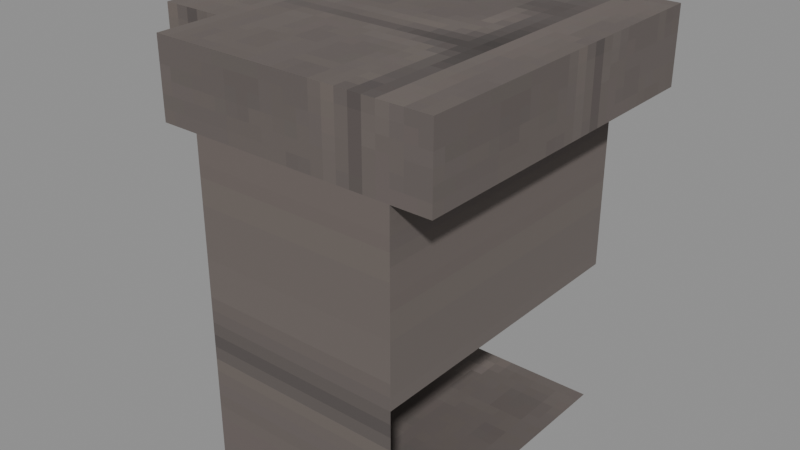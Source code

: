 # Source: Structures_Walls_Wall_SandStone_Cobble_Corner.blend  (saved by Blender 5.0.119; exported with 4.5.12 LTS)
import bpy
from mathutils import Matrix  # noqa: F401  (used for matrix-valued properties, if any)

bpy.ops.wm.read_factory_settings(use_empty=True)
scene = bpy.context.scene
scene.name = 'Scene'

# ---- collections
col_widgets = bpy.data.collections.new('Widgets'); scene.collection.children.link(col_widgets)
col_widgets.hide_viewport = True

# ---- images (referenced by path relative to the original .blend; pixels are not part of the script)
import os
ASSET_DIR = os.environ.get("B2B_ASSET_DIR", "")  # directory of the original .blend (textures are referenced by path, not embedded)
HERE = os.path.dirname(os.path.abspath(__file__))  # packed textures are extracted next to this script under _unpacked/

def load_image(name, relpath, width, height, colorspace="sRGB"):
    """Load a texture the original file referenced (path relative to the .blend, or extracted next to this script)."""
    p = next((c for c in (os.path.join(HERE, relpath), os.path.join(ASSET_DIR, relpath)) if relpath and os.path.exists(c)), "")
    if p:
        img = bpy.data.images.load(p, check_existing=True)
        img.name = name
    else:  # same state as the original file: an image datablock whose file is absent (Cycles renders it pink)
        img = bpy.data.images.new(name, width, height)
        img.source = "FILE"
        img.filepath = "//" + (relpath or name)
    img.colorspace_settings.name = colorspace
    return img
img_image_0 = load_image('Image_0', '_unpacked/Image_0.1005a4cb.png', 32, 128, 'sRGB')

# ---- materials (node trees are filled in below, after node groups)
mat_material_0 = bpy.data.materials.new('Material_0')

# ---- material node trees
mat_material_0.use_nodes = True; mat_material_0.node_tree.nodes.clear()
_N = mat_material_0.node_tree.nodes; _L = mat_material_0.node_tree.links
n0 = _N.new('ShaderNodeBsdfPrincipled'); n0.name = 'Principled BSDF'; n0.location = (10, 300)
n0.inputs[2].default_value = 1.0
n1 = _N.new('ShaderNodeOutputMaterial'); n1.name = 'Material Output'; n1.location = (300, 300)
n2 = _N.new('NodeFrame'); n2.name = 'Frame'; n2.location = (0, 0)
n2.label = 'Alpha Clip'
n2.width = 150
n3 = _N.new('ShaderNodeMath'); n3.name = 'Math'; n3.location = (-340, -20)
n3.operation = 'SUBTRACT'
n3.inputs[0].default_value = 1.0
n4 = _N.new('ShaderNodeMath'); n4.name = 'Math.001'; n4.location = (-540, -20)
n4.operation = 'LESS_THAN'
n4.inputs[1].default_value = 0.05
n5 = _N.new('ShaderNodeTexImage'); n5.name = 'Image Texture'; n5.location = (-840, 210)
n5.label = 'BASE COLOR'
n5.image = img_image_0
n5.interpolation = 'Closest'
n5.extension = 'EXTEND'
n3.parent = n2
n4.parent = n2
_L.new(n0.outputs[0], n1.inputs[0])
_L.new(n3.outputs[0], n0.inputs[4])
_L.new(n4.outputs[0], n3.inputs[1])
_L.new(n5.outputs[0], n0.inputs[0])
_L.new(n5.outputs[1], n4.inputs[0])
n1.is_active_output = True

# ---- meshes
me_mesh_0 = bpy.data.meshes.new('Mesh_0')
me_mesh_0.from_pydata([(0.25, -0.5, 0.8125), (0.25, 0.5, 0.8125), (0.25, -0.5, -0.8125), (0.25, 0.5, -0.8125), (-0.25, 0.5, 0.8125), (-0.25, -0.5, 0.8125), (-0.25, 0.5, -0.8125), (-0.25, -0.5, -0.8125), (-0.25, 0.5, 0.8125), (0.25, 0.5, 0.8125), (-0.25, -0.5, 0.8125), (0.25, -0.5, 0.8125), (-0.25, -0.5, -0.8125), (0.25, -0.5, -0.8125), (-0.25, 0.5, -0.8125), (0.25, 0.5, -0.8125), (-0.25, -0.5, 0.8125), (0.25, -0.5, 0.8125), (-0.25, -0.5, -0.8125), (0.25, -0.5, -0.8125), (0.25, 0.5, 0.8125), (-0.25, 0.5, 0.8125), (0.25, 0.5, -0.8125), (-0.25, 0.5, -0.8125)], [], [(0, 2, 1), (2, 3, 1), (4, 6, 5), (6, 7, 5), (8, 10, 9), (10, 11, 9), (12, 14, 13), (14, 15, 13), (16, 18, 17), (18, 19, 17), (20, 22, 21), (22, 23, 21)])
_uv = me_mesh_0.uv_layers.new(name='UVMap')
_uv.uv.foreach_set('vector', [1.0, 1.0, 1.0, 0.7969, 1.5, 1.0, 1.0, 0.7969, 1.5, 0.7969, 1.5, 1.0, 1.0, 1.0, 1.0, 0.7969, 1.5, 1.0, 1.0, 0.7969, 1.5, 0.7969, 1.5, 1.0, 0.0, 1.0, 0.0, 1.0, 0.0, 1.0, 0.0, 1.0, 0.0, 1.0, 0.0, 1.0, 0.0, 0.7891, 0.0, 0.6641, 0.25, 0.7891, 0.0, 0.6641, 0.25, 0.6641, 0.25, 0.7891, 1.0, 1.0, 1.0, 0.7969, 1.25, 1.0, 1.0, 0.7969, 1.25, 0.7969, 1.25, 1.0, 1.5, 0.7812, 1.5, 0.5781, 1.75, 0.7812, 1.5, 0.5781, 1.75, 0.5781, 1.75, 0.7812])
me_mesh_0.materials.append(mat_material_0)
me_mesh_0.update()
me_mesh_0.normals_split_custom_set([tuple(v) for v in zip(*[iter([1.0, 0.0, 0.0, 1.0, 0.0, 0.0, 1.0, 0.0, 0.0, 1.0, 0.0, 0.0, 1.0, 0.0, 0.0, 1.0, 0.0, 0.0, -1.0, 0.0, 0.0, -1.0, 0.0, 0.0, -1.0, 0.0, 0.0, -1.0, 0.0, 0.0, -1.0, 0.0, 0.0, -1.0, 0.0, 0.0, 0.0, 0.0, 1.0, 0.0, 0.0, 1.0, 0.0, 0.0, 1.0, 0.0, 0.0, 1.0, 0.0, 0.0, 1.0, 0.0, 0.0, 1.0, 0.0, 0.0, -1.0, 0.0, 0.0, -1.0, 0.0, 0.0, -1.0, 0.0, 0.0, -1.0, 0.0, 0.0, -1.0, 0.0, 0.0, -1.0, 0.0, -1.0, 0.0, 0.0, -1.0, 0.0, 0.0, -1.0, 0.0, 0.0, -1.0, 0.0, 0.0, -1.0, 0.0, 0.0, -1.0, 0.0, 0.0, 1.0, 0.0, 0.0, 1.0, 0.0, 0.0, 1.0, 0.0, 0.0, 1.0, 0.0, 0.0, 1.0, 0.0, 0.0, 1.0, 0.0])] * 3)])
me_mesh_1 = bpy.data.meshes.new('Mesh_1')
me_mesh_1.from_pydata([(0.75, -0.5, 0.8125), (0.75, 0.5, 0.8125), (0.75, -0.5, -0.8125), (0.75, 0.5, -0.8125), (-0.75, 0.5, 0.8125), (-0.75, -0.5, 0.8125), (-0.75, 0.5, -0.8125), (-0.75, -0.5, -0.8125), (-0.75, 0.5, 0.8125), (0.75, 0.5, 0.8125), (-0.75, -0.5, 0.8125), (0.75, -0.5, 0.8125), (-0.75, -0.5, -0.8125), (0.75, -0.5, -0.8125), (-0.75, 0.5, -0.8125), (0.75, 0.5, -0.8125), (-0.75, -0.5, 0.8125), (0.75, -0.5, 0.8125), (-0.75, -0.5, -0.8125), (0.75, -0.5, -0.8125), (0.75, 0.5, 0.8125), (-0.75, 0.5, 0.8125), (0.75, 0.5, -0.8125), (-0.75, 0.5, -0.8125)], [], [(0, 2, 1), (2, 3, 1), (4, 6, 5), (6, 7, 5), (8, 10, 9), (10, 11, 9), (12, 14, 13), (14, 15, 13), (16, 18, 17), (18, 19, 17), (20, 22, 21), (22, 23, 21)])
_uv = me_mesh_1.uv_layers.new(name='UVMap')
_uv.uv.foreach_set('vector', [1.0, 1.0, 1.0, 0.7969, 1.5, 1.0, 1.0, 0.7969, 1.5, 0.7969, 1.5, 1.0, 1.0, 0.7812, 1.0, 0.5781, 1.5, 0.7812, 1.0, 0.5781, 1.5, 0.5781, 1.5, 0.7812, 0.0, 1.0, 0.0, 1.0, 0.0, 1.0, 0.0, 1.0, 0.0, 1.0, 0.0, 1.0, 0.0, 0.7891, 0.0, 0.6641, 0.75, 0.7891, 0.0, 0.6641, 0.75, 0.6641, 0.75, 0.7891, 1.0, 1.0, 1.0, 0.7969, 1.75, 1.0, 1.0, 0.7969, 1.75, 0.7969, 1.75, 1.0, 1.0, 0.7812, 1.0, 0.5781, 1.75, 0.7812, 1.0, 0.5781, 1.75, 0.5781, 1.75, 0.7812])
me_mesh_1.materials.append(mat_material_0)
me_mesh_1.update()
me_mesh_1.normals_split_custom_set([tuple(v) for v in zip(*[iter([1.0, 0.0, 0.0, 1.0, 0.0, 0.0, 1.0, 0.0, 0.0, 1.0, 0.0, 0.0, 1.0, 0.0, 0.0, 1.0, 0.0, 0.0, -1.0, 0.0, 0.0, -1.0, 0.0, 0.0, -1.0, 0.0, 0.0, -1.0, 0.0, 0.0, -1.0, 0.0, 0.0, -1.0, 0.0, 0.0, 0.0, 0.0, 1.0, 0.0, 0.0, 1.0, 0.0, 0.0, 1.0, 0.0, 0.0, 1.0, 0.0, 0.0, 1.0, 0.0, 0.0, 1.0, 0.0, 0.0, -1.0, 0.0, 0.0, -1.0, 0.0, 0.0, -1.0, 0.0, 0.0, -1.0, 0.0, 0.0, -1.0, 0.0, 0.0, -1.0, 3.974e-08, -1.0, 0.0, 3.974e-08, -1.0, 0.0, 3.974e-08, -1.0, 0.0, 3.974e-08, -1.0, 0.0, 3.974e-08, -1.0, 0.0, 3.974e-08, -1.0, 0.0, -3.974e-08, 1.0, 0.0, -3.974e-08, 1.0, 0.0, -3.974e-08, 1.0, 0.0, -3.974e-08, 1.0, 0.0, -3.974e-08, 1.0, 0.0, -3.974e-08, 1.0, 0.0])] * 3)])
me_mesh_2 = bpy.data.meshes.new('Mesh_2')
me_mesh_2.from_pydata([(0.8437, -0.6875, 0.1875), (0.8437, 0.6875, 0.1875), (0.8437, -0.6875, -0.1875), (0.8437, 0.6875, -0.1875), (-0.8437, 0.6875, 0.1875), (-0.8437, -0.6875, 0.1875), (-0.8437, 0.6875, -0.1875), (-0.8437, -0.6875, -0.1875), (-0.8437, 0.6875, 0.1875), (0.8437, 0.6875, 0.1875), (-0.8437, -0.6875, 0.1875), (0.8437, -0.6875, 0.1875), (-0.8437, -0.6875, -0.1875), (0.8437, -0.6875, -0.1875), (-0.8437, 0.6875, -0.1875), (0.8437, 0.6875, -0.1875), (-0.8437, -0.6875, 0.1875), (0.8437, -0.6875, 0.1875), (-0.8437, -0.6875, -0.1875), (0.8437, -0.6875, -0.1875), (0.8437, 0.6875, 0.1875), (-0.8437, 0.6875, 0.1875), (0.8437, 0.6875, -0.1875), (-0.8437, 0.6875, -0.1875)], [], [(0, 2, 1), (2, 3, 1), (4, 6, 5), (6, 7, 5), (8, 10, 9), (10, 11, 9), (12, 14, 13), (14, 15, 13), (16, 18, 17), (18, 19, 17), (20, 22, 21), (22, 23, 21)])
_uv = me_mesh_2.uv_layers.new(name='UVMap')
_uv.uv.foreach_set('vector', [0.0, 0.8359, 0.0, 0.7891, 0.6875, 0.8359, 0.0, 0.7891, 0.6875, 0.7891, 0.6875, 0.8359, 0.0, 0.8359, 0.0, 0.7891, 0.6875, 0.8359, 0.0, 0.7891, 0.6875, 0.7891, 0.6875, 0.8359, 0.0, 0.6641, 0.0, 0.4922, 0.8438, 0.6641, 0.0, 0.4922, 0.8438, 0.4922, 0.8438, 0.6641, 0.9062, 0.5625, 0.9062, 0.3906, 1.75, 0.5625, 0.9062, 0.3906, 1.75, 0.3906, 1.75, 0.5625, 0.0, 0.8359, 0.0, 0.7891, 0.8438, 0.8359, 0.0, 0.7891, 0.8438, 0.7891, 0.8438, 0.8359, 0.0, 0.8359, 0.0, 0.7891, 0.8438, 0.8359, 0.0, 0.7891, 0.8438, 0.7891, 0.8438, 0.8359])
me_mesh_2.materials.append(mat_material_0)
me_mesh_2.update()
me_mesh_2.normals_split_custom_set([tuple(v) for v in zip(*[iter([1.0, 0.0, 0.0, 1.0, 0.0, 0.0, 1.0, 0.0, 0.0, 1.0, 0.0, 0.0, 1.0, 0.0, 0.0, 1.0, 0.0, 0.0, -1.0, 0.0, 0.0, -1.0, 0.0, 0.0, -1.0, 0.0, 0.0, -1.0, 0.0, 0.0, -1.0, 0.0, 0.0, -1.0, 0.0, 0.0, 0.0, 0.0, 1.0, 0.0, 0.0, 1.0, 0.0, 0.0, 1.0, 0.0, 0.0, 1.0, 0.0, 0.0, 1.0, 0.0, 0.0, 1.0, 0.0, 0.0, -1.0, 0.0, 0.0, -1.0, 0.0, 0.0, -1.0, 0.0, 0.0, -1.0, 0.0, 0.0, -1.0, 0.0, 0.0, -1.0, 0.0, -1.0, 0.0, 0.0, -1.0, 0.0, 0.0, -1.0, 0.0, 0.0, -1.0, 0.0, 0.0, -1.0, 0.0, 0.0, -1.0, 0.0, 0.0, 1.0, 0.0, 0.0, 1.0, 0.0, 0.0, 1.0, 0.0, 0.0, 1.0, 0.0, 0.0, 1.0, 0.0, 0.0, 1.0, 0.0])] * 3)])
me_mesh_3 = bpy.data.meshes.new('Mesh_3')
me_mesh_3.from_pydata([(0.6875, -0.1562, 0.1875), (0.6875, 0.1563, 0.1875), (0.6875, -0.1562, -0.1875), (0.6875, 0.1563, -0.1875), (-0.6875, 0.1562, 0.1875), (-0.6875, -0.1563, 0.1875), (-0.6875, 0.1562, -0.1875), (-0.6875, -0.1563, -0.1875), (-0.6875, 0.1562, 0.1875), (0.6875, 0.1563, 0.1875), (-0.6875, -0.1563, 0.1875), (0.6875, -0.1562, 0.1875), (-0.6875, -0.1563, -0.1875), (0.6875, -0.1562, -0.1875), (-0.6875, 0.1562, -0.1875), (0.6875, 0.1563, -0.1875), (-0.6875, -0.1563, 0.1875), (0.6875, -0.1562, 0.1875), (-0.6875, -0.1563, -0.1875), (0.6875, -0.1562, -0.1875), (0.6875, 0.1563, 0.1875), (-0.6875, 0.1562, 0.1875), (0.6875, 0.1563, -0.1875), (-0.6875, 0.1562, -0.1875)], [], [(0, 2, 1), (2, 3, 1), (4, 6, 5), (6, 7, 5), (8, 10, 9), (10, 11, 9), (12, 14, 13), (14, 15, 13), (16, 18, 17), (18, 19, 17), (20, 22, 21), (22, 23, 21)])
_uv = me_mesh_3.uv_layers.new(name='UVMap')
_uv.uv.foreach_set('vector', [0.4375, 0.8359, 0.4375, 0.7891, 0.5938, 0.8359, 0.4375, 0.7891, 0.5938, 0.7891, 0.5938, 0.8359, 0.4375, 0.8359, 0.4375, 0.7891, 0.5938, 0.8359, 0.4375, 0.7891, 0.5938, 0.7891, 0.5938, 0.8359, 0.0, 0.4922, 0.0, 0.4531, 0.6875, 0.4922, 0.0, 0.4531, 0.6875, 0.4531, 0.6875, 0.4922, 0.9062, 0.5625, 0.9062, 0.5234, 1.594, 0.5625, 0.9062, 0.5234, 1.594, 0.5234, 1.594, 0.5625, 0.0, 0.8359, 0.0, 0.7891, 0.6875, 0.8359, 0.0, 0.7891, 0.6875, 0.7891, 0.6875, 0.8359, 0.0, 0.8359, 0.0, 0.7891, 0.6875, 0.8359, 0.0, 0.7891, 0.6875, 0.7891, 0.6875, 0.8359])
me_mesh_3.materials.append(mat_material_0)
me_mesh_3.update()
me_mesh_3.normals_split_custom_set([tuple(v) for v in zip(*[iter([1.0, 0.0, 0.0, 1.0, 0.0, 0.0, 1.0, 0.0, 0.0, 1.0, 0.0, 0.0, 1.0, 0.0, 0.0, 1.0, 0.0, 0.0, -1.0, 0.0, 0.0, -1.0, 0.0, 0.0, -1.0, 0.0, 0.0, -1.0, 0.0, 0.0, -1.0, 0.0, 0.0, -1.0, 0.0, 0.0, -1.734e-08, 0.0, 1.0, -1.734e-08, 0.0, 1.0, -1.734e-08, 0.0, 1.0, 1.734e-08, 0.0, 1.0, 1.734e-08, 0.0, 1.0, 1.734e-08, 0.0, 1.0, -1.734e-08, 0.0, -1.0, -1.734e-08, 0.0, -1.0, -1.734e-08, 0.0, -1.0, 1.734e-08, 0.0, -1.0, 1.734e-08, 0.0, -1.0, 1.734e-08, 0.0, -1.0, 4.335e-08, -1.0, 0.0, 4.335e-08, -1.0, 0.0, 4.335e-08, -1.0, 0.0, 4.335e-08, -1.0, 0.0, 4.335e-08, -1.0, 0.0, 4.335e-08, -1.0, 0.0, -4.335e-08, 1.0, 0.0, -4.335e-08, 1.0, 0.0, -4.335e-08, 1.0, 0.0, -4.335e-08, 1.0, 0.0, -4.335e-08, 1.0, 0.0, -4.335e-08, 1.0, 0.0])] * 3)])
me_plane = bpy.data.meshes.new('Plane')
me_plane.from_pydata([(-1.0, -6.123e-17, -1.0), (1.0, -6.123e-17, -1.0), (-1.0, 6.123e-17, 1.0), (1.0, 6.123e-17, 1.0)], [], [(0, 1, 3, 2)])
_uv = me_plane.uv_layers.new(name='UVMap')
_uv.uv.foreach_set('vector', [0.0, 0.0, 1.0, 0.0, 1.0, 1.0, 0.0, 1.0])
me_plane.update()
arm_armature = bpy.data.armatures.new('Armature')  # bones are not reproduced
arm_armature_001 = bpy.data.armatures.new('Armature.001')  # bones are not reproduced
arm_armature_002 = bpy.data.armatures.new('Armature.002')  # bones are not reproduced
arm_armature_003 = bpy.data.armatures.new('Armature.003')  # bones are not reproduced

# ---- objects
ob_node = bpy.data.objects.new('Node', arm_armature)
ob_mesh_0 = bpy.data.objects.new('Mesh_0', me_mesh_0)
ob_node_001 = bpy.data.objects.new('Node.001', arm_armature_001)
ob_mesh_1 = bpy.data.objects.new('Mesh_1', me_mesh_1)
ob_node_002 = bpy.data.objects.new('Node.002', arm_armature_002)
ob_mesh_2 = bpy.data.objects.new('Mesh_2', me_mesh_2)
ob_node_003 = bpy.data.objects.new('Node.003', arm_armature_003)
ob_mesh_3 = bpy.data.objects.new('Mesh_3', me_mesh_3)
ob_wgt_node = bpy.data.objects.new('WGT-Node', me_plane)

# ---- transforms, parenting, visibility, modifiers, constraints
ob_node.location = (-0.75, -0.0, 0.8125)
ob_node.rotation_mode = 'QUATERNION'
ob_node.rotation_quaternion = (1.0, 0.0, 0.0, 0.0)
ob_node.show_in_front = True
ob_mesh_0.parent = ob_node
ob_mesh_0.location = (0.0, 0.0, 0.0)
ob_mesh_0.rotation_mode = 'QUATERNION'
ob_mesh_0.rotation_quaternion = (1.0, 0.0, 0.0, 0.0)
_vg = ob_mesh_0.vertex_groups.new(name='Node')
_vg.add([0, 1, 2, 3, 4, 5, 6, 7, 8, 9, 10, 11, 12, 13, 14, 15, 16, 17, 18, 19, 20, 21, 22, 23], 1.0, 'REPLACE')
_m = ob_mesh_0.modifiers.new('Armature', 'ARMATURE')
_m.object = ob_node
ob_node_001.location = (0.0, -0.25, 0.8125)
ob_node_001.rotation_mode = 'QUATERNION'
ob_node_001.rotation_quaternion = (0.7071, 0.0, 0.0, -0.7071)
ob_node_001.show_in_front = True
ob_mesh_1.parent = ob_node_001
ob_mesh_1.location = (0.0, 0.0, 0.0)
ob_mesh_1.rotation_mode = 'QUATERNION'
ob_mesh_1.rotation_quaternion = (1.0, 0.0, 0.0, 0.0)
_vg = ob_mesh_1.vertex_groups.new(name='Node')
_vg.add([0, 1, 2, 3, 4, 5, 6, 7, 8, 9, 10, 11, 12, 13, 14, 15, 16, 17, 18, 19, 20, 21, 22, 23], 1.0, 'REPLACE')
_m = ob_mesh_1.modifiers.new('Armature', 'ARMATURE')
_m.object = ob_node_001
ob_node_002.location = (0.0, -0.1562, 1.812)
ob_node_002.rotation_mode = 'QUATERNION'
ob_node_002.rotation_quaternion = (0.7071, 0.0, 0.0, -0.7071)
ob_node_002.show_in_front = True
ob_mesh_2.parent = ob_node_002
ob_mesh_2.location = (0.0, 0.0, 0.0)
ob_mesh_2.rotation_mode = 'QUATERNION'
ob_mesh_2.rotation_quaternion = (1.0, 0.0, 0.0, 0.0)
_vg = ob_mesh_2.vertex_groups.new(name='Node')
_vg.add([0, 1, 2, 3, 4, 5, 6, 7, 8, 9, 10, 11, 12, 13, 14, 15, 16, 17, 18, 19, 20, 21, 22, 23], 1.0, 'REPLACE')
_m = ob_mesh_2.modifiers.new('Armature', 'ARMATURE')
_m.object = ob_node_002
ob_node_003.location = (-0.8438, -0.0, 1.812)
ob_node_003.rotation_mode = 'QUATERNION'
ob_node_003.rotation_quaternion = (0.7071, 0.0, 0.0, -0.7071)
ob_node_003.show_in_front = True
ob_mesh_3.parent = ob_node_003
ob_mesh_3.location = (0.0, 0.0, 0.0)
ob_mesh_3.rotation_mode = 'QUATERNION'
ob_mesh_3.rotation_quaternion = (1.0, 0.0, 0.0, 0.0)
_vg = ob_mesh_3.vertex_groups.new(name='Node')
_vg.add([0, 1, 2, 3, 4, 5, 6, 7, 8, 9, 10, 11, 12, 13, 14, 15, 16, 17, 18, 19, 20, 21, 22, 23], 1.0, 'REPLACE')
_m = ob_mesh_3.modifiers.new('Armature', 'ARMATURE')
_m.object = ob_node_003
ob_wgt_node.location = (0.0, 0.0, 0.0)
ob_wgt_node.hide_render = True

# ---- collection membership
scene.collection.objects.link(ob_node)
scene.collection.objects.link(ob_mesh_0)
scene.collection.objects.link(ob_node_001)
scene.collection.objects.link(ob_mesh_1)
scene.collection.objects.link(ob_node_002)
scene.collection.objects.link(ob_mesh_2)
scene.collection.objects.link(ob_node_003)
scene.collection.objects.link(ob_mesh_3)
col_widgets.objects.link(ob_wgt_node)

# ---- scene / render settings (as saved in the file)
scene.frame_start = 1; scene.frame_end = 250; scene.frame_set(1)
scene.render.engine = 'BLENDER_EEVEE_NEXT'
scene.render.bake_bias = 0.0
scene.render.bake_samples = 0
scene.cycles.sampling_pattern = 'TABULATED_SOBOL'
scene.eevee.use_volume_custom_range = False
bpy.context.view_layer.update()

# ---- added for rendering (the .blend has no active camera and no usable light): camera, sun + grey world if the file has none
cam_auto = bpy.data.cameras.new('AutoCamera')
cam_auto.lens = 50.0
cam_auto.sensor_width = 36.0
cam_auto.clip_end = 1000.0
ob_auto_camera = bpy.data.objects.new('AutoCamera', cam_auto)
scene.collection.objects.link(ob_auto_camera)
ob_auto_camera.location = (2.72465, -3.61333, 3.30472)
ob_auto_camera.rotation_euler = (1.09748, -7.21219e-08, 0.694738)
scene.camera = ob_auto_camera
light_auto_sun = bpy.data.lights.new('AutoSun', 'SUN')
light_auto_sun.energy = 3.0
light_auto_sun.angle = 0.0523599
ob_auto_sun = bpy.data.objects.new('AutoSun', light_auto_sun)
scene.collection.objects.link(ob_auto_sun)
ob_auto_sun.rotation_euler = (0.872665, 0.174533, 0.523599)
if scene.world is None:
    world_auto = bpy.data.worlds.new('AutoWorld')
    world_auto.color = (0.3, 0.3, 0.3)
    scene.world = world_auto
bpy.context.view_layer.update()
